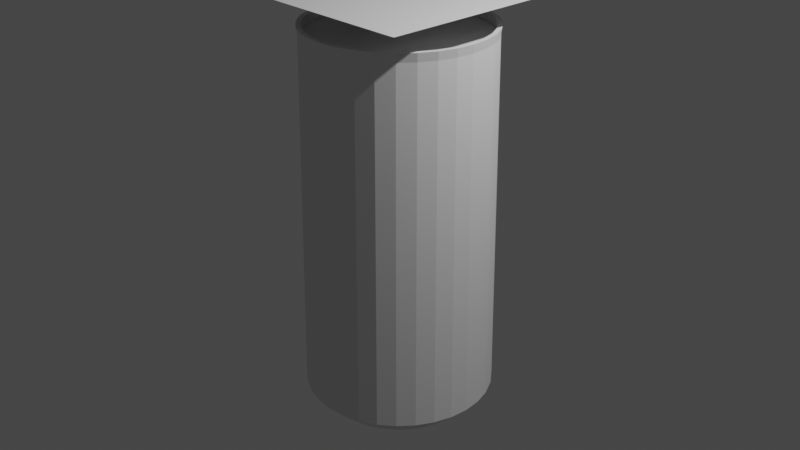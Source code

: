 # Source: can.blend  (saved by Blender 3.6.13; exported with 4.5.12 LTS)
import bpy
from mathutils import Matrix  # noqa: F401  (used for matrix-valued properties, if any)

bpy.ops.wm.read_factory_settings(use_empty=True)
scene = bpy.context.scene
scene.name = 'Scene'

# ---- collections
col_collection = bpy.data.collections.new('Collection'); scene.collection.children.link(col_collection)

# ---- world
world_world = bpy.data.worlds.new('World'); scene.world = world_world
world_world.use_nodes = True; world_world.node_tree.nodes.clear()
_N = world_world.node_tree.nodes; _L = world_world.node_tree.links
n0 = _N.new('ShaderNodeOutputWorld'); n0.name = 'World Output'; n0.location = (300, 300)
n1 = _N.new('ShaderNodeBackground'); n1.name = 'Background'; n1.location = (10, 300)
n1.inputs[0].default_value = (0.05088, 0.05088, 0.05088, 1.0)
_L.new(n1.outputs[0], n0.inputs[0])
n0.is_active_output = True
world_world.color = (0.05088, 0.05088, 0.05088)
world_world.use_sun_shadow = False
world_world.sun_shadow_jitter_overblur = 0.0

# ---- cameras
cam_camera = bpy.data.cameras.new('Camera')
cam_camera.clip_end = 100.0
cam_camera.ortho_scale = 7.314

# ---- lights
light_light = bpy.data.lights.new('Light', 'POINT')
light_light.transmission_factor = 0.0
light_light.energy = 1000.0
light_light.shadow_soft_size = 0.1
light_light.shadow_maximum_resolution = 0.006
light_light.use_absolute_resolution = True

# ---- meshes
me_cylinder = bpy.data.meshes.new('Cylinder')
me_cylinder.from_pydata([(0.0, 0.7804, -1.0), (0.0, 0.9178, 1.0), (0.1522, 0.7654, -1.0), (0.179, 0.9001, 1.0), (0.2986, 0.721, -1.0), (0.3512, 0.8479, 1.0), (0.4336, 0.6489, -1.0), (0.5099, 0.7631, 1.0), (0.5518, 0.5518, -1.0), (0.649, 0.649, 1.0), (0.6489, 0.4336, -1.0), (0.7631, 0.5099, 1.0), (0.721, 0.2986, -1.0), (0.8479, 0.3512, 1.0), (0.7654, 0.1522, -1.0), (0.9001, 0.179, 1.0), (0.7804, 0.0, -1.0), (0.9178, 0.0, 1.0), (0.7654, -0.1522, -1.0), (0.9001, -0.179, 1.0), (0.721, -0.2986, -1.0), (0.8479, -0.3512, 1.0), (0.6489, -0.4336, -1.0), (0.7631, -0.5099, 1.0), (0.5518, -0.5518, -1.0), (0.649, -0.649, 1.0), (0.4336, -0.6489, -1.0), (0.5099, -0.7631, 1.0), (0.2986, -0.721, -1.0), (0.3512, -0.8479, 1.0), (0.1522, -0.7654, -1.0), (0.179, -0.9001, 1.0), (0.0, -0.7804, -1.0), (0.0, -0.9178, 1.0), (-0.1522, -0.7654, -1.0), (-0.179, -0.9001, 1.0), (-0.2986, -0.721, -1.0), (-0.3512, -0.8479, 1.0), (-0.4336, -0.6489, -1.0), (-0.5099, -0.7631, 1.0), (-0.5518, -0.5518, -1.0), (-0.649, -0.649, 1.0), (-0.6489, -0.4336, -1.0), (-0.7631, -0.5099, 1.0), (-0.721, -0.2986, -1.0), (-0.8479, -0.3512, 1.0), (-0.7654, -0.1522, -1.0), (-0.9001, -0.179, 1.0), (-0.7804, 0.0, -1.0), (-0.9178, 0.0, 1.0), (-0.7654, 0.1522, -1.0), (-0.9001, 0.179, 1.0), (-0.721, 0.2986, -1.0), (-0.8479, 0.3512, 1.0), (-0.6489, 0.4336, -1.0), (-0.7631, 0.5099, 1.0), (-0.5518, 0.5518, -1.0), (-0.649, 0.649, 1.0), (-0.4336, 0.6489, -1.0), (-0.5099, 0.7631, 1.0), (-0.2986, 0.721, -1.0), (-0.3512, 0.8479, 1.0), (-0.1522, 0.7654, -1.0), (-0.179, 0.9001, 1.0), (0.1885, 0.9474, 1.0), (4.12e-10, 0.966, 1.0), (0.3697, 0.8924, 1.0), (0.5367, 0.8032, 1.0), (0.683, 0.683, 1.0), (0.8032, 0.5367, 1.0), (0.8924, 0.3697, 1.0), (0.9474, 0.1885, 1.0), (0.966, 5.071e-10, 1.0), (0.9474, -0.1885, 1.0), (0.8924, -0.3697, 1.0), (0.8032, -0.5367, 1.0), (0.683, -0.683, 1.0), (0.5367, -0.8032, 1.0), (0.3697, -0.8924, 1.0), (0.1885, -0.9474, 1.0), (4.12e-10, -0.966, 1.0), (-0.1885, -0.9474, 1.0), (-0.3697, -0.8924, 1.0), (-0.5367, -0.8032, 1.0), (-0.683, -0.683, 1.0), (-0.8032, -0.5367, 1.0), (-0.8924, -0.3697, 1.0), (-0.9474, -0.1885, 1.0), (-0.966, 5.071e-10, 1.0), (-0.9474, 0.1885, 1.0), (-0.8924, 0.3697, 1.0), (-0.8032, 0.5367, 1.0), (-0.683, 0.683, 1.0), (-0.5367, 0.8032, 1.0), (-0.3697, 0.8924, 1.0), (-0.1885, 0.9474, 1.0), (0.179, 0.9001, 0.9526), (-8.983e-09, 0.9178, 0.9526), (0.3512, 0.8479, 0.9526), (0.5099, 0.7631, 0.9526), (0.649, 0.649, 0.9526), (0.7631, 0.5099, 0.9526), (0.8479, 0.3512, 0.9526), (0.9001, 0.179, 0.9526), (0.9178, 0.0, 0.9526), (0.9001, -0.179, 0.9526), (0.8479, -0.3512, 0.9526), (0.7631, -0.5099, 0.9526), (0.649, -0.649, 0.9526), (0.5099, -0.7631, 0.9526), (0.3512, -0.8479, 0.9526), (0.179, -0.9001, 0.9526), (-8.983e-09, -0.9178, 0.9526), (-0.179, -0.9001, 0.9526), (-0.3512, -0.8479, 0.9526), (-0.5099, -0.7631, 0.9526), (-0.649, -0.649, 0.9526), (-0.7631, -0.5099, 0.9526), (-0.8479, -0.3512, 0.9526), (-0.9001, -0.179, 0.9526), (-0.9178, 0.0, 0.9526), (-0.9001, 0.179, 0.9526), (-0.8479, 0.3512, 0.9526), (-0.7631, 0.5099, 0.9526), (-0.649, 0.649, 0.9526), (-0.5099, 0.7631, 0.9526), (-0.3512, 0.8479, 0.9526), (-0.179, 0.9001, 0.9526), (0.0, 1.0, -0.8979), (0.1951, 0.9808, -0.8979), (0.3827, 0.9239, -0.8979), (0.5556, 0.8315, -0.8979), (0.7071, 0.7071, -0.8979), (0.8315, 0.5556, -0.8979), (0.9239, 0.3827, -0.8979), (0.9808, 0.1951, -0.8979), (1.0, 0.0, -0.8979), (0.9808, -0.1951, -0.8979), (0.9239, -0.3827, -0.8979), (0.8315, -0.5556, -0.8979), (0.7071, -0.7071, -0.8979), (0.5556, -0.8315, -0.8979), (0.3827, -0.9239, -0.8979), (0.1951, -0.9808, -0.8979), (0.0, -1.0, -0.8979), (-0.1951, -0.9808, -0.8979), (-0.3827, -0.9239, -0.8979), (-0.5556, -0.8315, -0.8979), (-0.7071, -0.7071, -0.8979), (-0.8315, -0.5556, -0.8979), (-0.9239, -0.3827, -0.8979), (-0.9808, -0.1951, -0.8979), (-1.0, 0.0, -0.8979), (-0.9808, 0.1951, -0.8979), (-0.9239, 0.3827, -0.8979), (-0.8315, 0.5556, -0.8979), (-0.7071, 0.7071, -0.8979), (-0.5556, 0.8315, -0.8979), (-0.3827, 0.9239, -0.8979), (-0.1951, 0.9808, -0.8979), (-3.755e-08, 0.7804, -0.9177), (0.1522, 0.7654, -0.9177), (0.2986, 0.721, -0.9177), (0.4336, 0.6489, -0.9177), (0.5518, 0.5518, -0.9177), (0.6489, 0.4336, -0.9177), (0.721, 0.2986, -0.9177), (0.7654, 0.1522, -0.9177), (0.7804, 0.0, -0.9177), (0.7654, -0.1522, -0.9177), (0.721, -0.2986, -0.9177), (0.6489, -0.4336, -0.9177), (0.5518, -0.5518, -0.9177), (0.4336, -0.6489, -0.9177), (0.2986, -0.721, -0.9177), (0.1522, -0.7654, -0.9177), (-3.755e-08, -0.7804, -0.9177), (-0.1522, -0.7654, -0.9177), (-0.2986, -0.721, -0.9177), (-0.4336, -0.6489, -0.9177), (-0.5518, -0.5518, -0.9177), (-0.6489, -0.4336, -0.9177), (-0.721, -0.2986, -0.9177), (-0.7654, -0.1522, -0.9177), (-0.7804, 0.0, -0.9177), (-0.7654, 0.1522, -0.9177), (-0.721, 0.2986, -0.9177), (-0.6489, 0.4336, -0.9177), (-0.5518, 0.5518, -0.9177), (-0.4336, 0.6489, -0.9177), (-0.2986, 0.721, -0.9177), (-0.1522, 0.7654, -0.9177), (5.674e-10, 0.9531, 0.9567), (0.1859, 0.9348, 0.9567), (0.3647, 0.8806, 0.9567), (0.5295, 0.7925, 0.9567), (0.674, 0.674, 0.9567), (0.7925, 0.5295, 0.9567), (0.8806, 0.3647, 0.9567), (0.9348, 0.1859, 0.9567), (0.9531, 6.984e-10, 0.9567), (0.9348, -0.1859, 0.9567), (0.8806, -0.3647, 0.9567), (0.7925, -0.5295, 0.9567), (0.674, -0.674, 0.9567), (0.5295, -0.7925, 0.9567), (0.3647, -0.8806, 0.9567), (0.1859, -0.9348, 0.9567), (5.674e-10, -0.9531, 0.9567), (-0.1859, -0.9348, 0.9567), (-0.3647, -0.8806, 0.9567), (-0.5295, -0.7925, 0.9567), (-0.674, -0.674, 0.9567), (-0.7925, -0.5295, 0.9567), (-0.8806, -0.3647, 0.9567), (-0.9348, -0.1859, 0.9567), (-0.9531, 6.984e-10, 0.9567), (-0.9348, 0.1859, 0.9567), (-0.8806, 0.3647, 0.9567), (-0.7925, 0.5295, 0.9567), (-0.674, 0.674, 0.9567), (-0.5295, 0.7925, 0.9567), (-0.3647, 0.8806, 0.9567), (-0.1859, 0.9348, 0.9567), (-1.0, -1.0, 1.135), (1.0, -1.0, 1.135), (-1.0, 1.0, 1.135), (1.0, 1.0, 1.135)], [], [(192, 65, 64, 193), (193, 64, 66, 194), (194, 66, 67, 195), (195, 67, 68, 196), (196, 68, 69, 197), (197, 69, 70, 198), (198, 70, 71, 199), (199, 71, 72, 200), (200, 72, 73, 201), (201, 73, 74, 202), (202, 74, 75, 203), (203, 75, 76, 204), (204, 76, 77, 205), (205, 77, 78, 206), (206, 78, 79, 207), (207, 79, 80, 208), (208, 80, 81, 209), (209, 81, 82, 210), (210, 82, 83, 211), (211, 83, 84, 212), (212, 84, 85, 213), (213, 85, 86, 214), (214, 86, 87, 215), (215, 87, 88, 216), (216, 88, 89, 217), (217, 89, 90, 218), (218, 90, 91, 219), (219, 91, 92, 220), (220, 92, 93, 221), (221, 93, 94, 222), (19, 17, 104, 105), (222, 94, 95, 223), (223, 95, 65, 192), (62, 0, 160, 191), (1, 3, 64, 65), (3, 5, 66, 64), (5, 7, 67, 66), (7, 9, 68, 67), (9, 11, 69, 68), (11, 13, 70, 69), (13, 15, 71, 70), (15, 17, 72, 71), (17, 19, 73, 72), (19, 21, 74, 73), (21, 23, 75, 74), (23, 25, 76, 75), (25, 27, 77, 76), (27, 29, 78, 77), (29, 31, 79, 78), (31, 33, 80, 79), (33, 35, 81, 80), (35, 37, 82, 81), (37, 39, 83, 82), (39, 41, 84, 83), (41, 43, 85, 84), (43, 45, 86, 85), (45, 47, 87, 86), (47, 49, 88, 87), (49, 51, 89, 88), (51, 53, 90, 89), (53, 55, 91, 90), (55, 57, 92, 91), (57, 59, 93, 92), (59, 61, 94, 93), (61, 63, 95, 94), (63, 1, 65, 95), (96, 97, 127, 126, 125, 124, 123, 122, 121, 120, 119, 118, 117, 116, 115, 114, 113, 112, 111, 110, 109, 108, 107, 106, 105, 104, 103, 102, 101, 100, 99, 98), (47, 45, 118, 119), (21, 19, 105, 106), (49, 47, 119, 120), (23, 21, 106, 107), (51, 49, 120, 121), (25, 23, 107, 108), (53, 51, 121, 122), (27, 25, 108, 109), (55, 53, 122, 123), (29, 27, 109, 110), (3, 1, 97, 96), (57, 55, 123, 124), (31, 29, 110, 111), (5, 3, 96, 98), (59, 57, 124, 125), (33, 31, 111, 112), (7, 5, 98, 99), (61, 59, 125, 126), (35, 33, 112, 113), (9, 7, 99, 100), (63, 61, 126, 127), (37, 35, 113, 114), (11, 9, 100, 101), (1, 63, 127, 97), (39, 37, 114, 115), (13, 11, 101, 102), (41, 39, 115, 116), (15, 13, 102, 103), (43, 41, 116, 117), (17, 15, 103, 104), (45, 43, 117, 118), (2, 0, 128, 129), (4, 2, 129, 130), (6, 4, 130, 131), (8, 6, 131, 132), (10, 8, 132, 133), (12, 10, 133, 134), (14, 12, 134, 135), (16, 14, 135, 136), (18, 16, 136, 137), (20, 18, 137, 138), (22, 20, 138, 139), (24, 22, 139, 140), (26, 24, 140, 141), (28, 26, 141, 142), (30, 28, 142, 143), (32, 30, 143, 144), (34, 32, 144, 145), (36, 34, 145, 146), (38, 36, 146, 147), (40, 38, 147, 148), (42, 40, 148, 149), (44, 42, 149, 150), (46, 44, 150, 151), (48, 46, 151, 152), (50, 48, 152, 153), (52, 50, 153, 154), (54, 52, 154, 155), (56, 54, 155, 156), (58, 56, 156, 157), (60, 58, 157, 158), (62, 60, 158, 159), (0, 62, 159, 128), (160, 161, 162, 163, 164, 165, 166, 167, 168, 169, 170, 171, 172, 173, 174, 175, 176, 177, 178, 179, 180, 181, 182, 183, 184, 185, 186, 187, 188, 189, 190, 191), (36, 38, 179, 178), (10, 12, 166, 165), (38, 40, 180, 179), (12, 14, 167, 166), (40, 42, 181, 180), (14, 16, 168, 167), (42, 44, 182, 181), (16, 18, 169, 168), (44, 46, 183, 182), (18, 20, 170, 169), (46, 48, 184, 183), (20, 22, 171, 170), (48, 50, 185, 184), (22, 24, 172, 171), (50, 52, 186, 185), (24, 26, 173, 172), (52, 54, 187, 186), (26, 28, 174, 173), (0, 2, 161, 160), (54, 56, 188, 187), (28, 30, 175, 174), (2, 4, 162, 161), (56, 58, 189, 188), (30, 32, 176, 175), (4, 6, 163, 162), (58, 60, 190, 189), (32, 34, 177, 176), (6, 8, 164, 163), (60, 62, 191, 190), (34, 36, 178, 177), (8, 10, 165, 164), (159, 223, 192, 128), (158, 222, 223, 159), (157, 221, 222, 158), (156, 220, 221, 157), (155, 219, 220, 156), (154, 218, 219, 155), (153, 217, 218, 154), (152, 216, 217, 153), (151, 215, 216, 152), (150, 214, 215, 151), (149, 213, 214, 150), (148, 212, 213, 149), (147, 211, 212, 148), (146, 210, 211, 147), (145, 209, 210, 146), (144, 208, 209, 145), (143, 207, 208, 144), (142, 206, 207, 143), (141, 205, 206, 142), (140, 204, 205, 141), (139, 203, 204, 140), (138, 202, 203, 139), (137, 201, 202, 138), (136, 200, 201, 137), (135, 199, 200, 136), (134, 198, 199, 135), (133, 197, 198, 134), (132, 196, 197, 133), (131, 195, 196, 132), (130, 194, 195, 131), (129, 193, 194, 130), (128, 192, 193, 129), (224, 225, 227, 226)])
_uv = me_cylinder.uv_layers.new(name='UVMap')
_uv.uv.foreach_set('vector', [1.0, 0.75, 1.0, 1.0, 0.9688, 1.0, 0.9688, 0.75, 0.9688, 0.75, 0.9688, 1.0, 0.9375, 1.0, 0.9375, 0.75, 0.9375, 0.75, 0.9375, 1.0, 0.9062, 1.0, 0.9062, 0.75, 0.9062, 0.75, 0.9062, 1.0, 0.875, 1.0, 0.875, 0.75, 0.875, 0.75, 0.875, 1.0, 0.8438, 1.0, 0.8438, 0.75, 0.8438, 0.75, 0.8438, 1.0, 0.8125, 1.0, 0.8125, 0.75, 0.8125, 0.75, 0.8125, 1.0, 0.7812, 1.0, 0.7812, 0.75, 0.7812, 0.75, 0.7812, 1.0, 0.75, 1.0, 0.75, 0.75, 0.75, 0.75, 0.75, 1.0, 0.7188, 1.0, 0.7188, 0.75, 0.7188, 0.75, 0.7188, 1.0, 0.6875, 1.0, 0.6875, 0.75, 0.6875, 0.75, 0.6875, 1.0, 0.6562, 1.0, 0.6562, 0.75, 0.6562, 0.75, 0.6562, 1.0, 0.625, 1.0, 0.625, 0.75, 0.625, 0.75, 0.625, 1.0, 0.5938, 1.0, 0.5938, 0.75, 0.5938, 0.75, 0.5938, 1.0, 0.5625, 1.0, 0.5625, 0.75, 0.5625, 0.75, 0.5625, 1.0, 0.5312, 1.0, 0.5312, 0.75, 0.5312, 0.75, 0.5312, 1.0, 0.5, 1.0, 0.5, 0.75, 0.5, 0.75, 0.5, 1.0, 0.4688, 1.0, 0.4688, 0.75, 0.4688, 0.75, 0.4688, 1.0, 0.4375, 1.0, 0.4375, 0.75, 0.4375, 0.75, 0.4375, 1.0, 0.4062, 1.0, 0.4062, 0.75, 0.4062, 0.75, 0.4062, 1.0, 0.375, 1.0, 0.375, 0.75, 0.375, 0.75, 0.375, 1.0, 0.3438, 1.0, 0.3438, 0.75, 0.3438, 0.75, 0.3438, 1.0, 0.3125, 1.0, 0.3125, 0.75, 0.3125, 0.75, 0.3125, 1.0, 0.2812, 1.0, 0.2812, 0.75, 0.2812, 0.75, 0.2812, 1.0, 0.25, 1.0, 0.25, 0.75, 0.25, 0.75, 0.25, 1.0, 0.2188, 1.0, 0.2188, 0.75, 0.2188, 0.75, 0.2188, 1.0, 0.1875, 1.0, 0.1875, 0.75, 0.1875, 0.75, 0.1875, 1.0, 0.1562, 1.0, 0.1562, 0.75, 0.1562, 0.75, 0.1562, 1.0, 0.125, 1.0, 0.125, 0.75, 0.125, 0.75, 0.125, 1.0, 0.09375, 1.0, 0.09375, 0.75, 0.09375, 0.75, 0.09375, 1.0, 0.0625, 1.0, 0.0625, 0.75, 0.466, 0.207, 0.4703, 0.25, 0.4703, 0.25, 0.466, 0.207, 0.0625, 0.75, 0.0625, 1.0, 0.03125, 1.0, 0.03125, 0.75, 0.03125, 0.75, 0.03125, 1.0, 0.0, 1.0, 0.0, 0.75, 0.7135, 0.4337, 0.75, 0.4373, 0.75, 0.4373, 0.7135, 0.4337, 0.25, 0.4703, 0.293, 0.466, 0.2968, 0.4854, 0.25, 0.49, 0.293, 0.466, 0.3343, 0.4535, 0.3418, 0.4717, 0.2968, 0.4854, 0.3343, 0.4535, 0.3724, 0.4331, 0.3833, 0.4496, 0.3418, 0.4717, 0.3724, 0.4331, 0.4057, 0.4057, 0.4197, 0.4197, 0.3833, 0.4496, 0.4057, 0.4057, 0.4331, 0.3724, 0.4496, 0.3833, 0.4197, 0.4197, 0.4331, 0.3724, 0.4535, 0.3343, 0.4717, 0.3418, 0.4496, 0.3833, 0.4535, 0.3343, 0.466, 0.293, 0.4854, 0.2968, 0.4717, 0.3418, 0.466, 0.293, 0.4703, 0.25, 0.49, 0.25, 0.4854, 0.2968, 0.4703, 0.25, 0.466, 0.207, 0.4854, 0.2032, 0.49, 0.25, 0.466, 0.207, 0.4535, 0.1657, 0.4717, 0.1582, 0.4854, 0.2032, 0.4535, 0.1657, 0.4331, 0.1276, 0.4496, 0.1167, 0.4717, 0.1582, 0.4331, 0.1276, 0.4057, 0.09425, 0.4197, 0.08029, 0.4496, 0.1167, 0.4057, 0.09425, 0.3724, 0.06686, 0.3833, 0.05045, 0.4197, 0.08029, 0.3724, 0.06686, 0.3343, 0.0465, 0.3418, 0.02827, 0.3833, 0.05045, 0.3343, 0.0465, 0.293, 0.03397, 0.2968, 0.01461, 0.3418, 0.02827, 0.293, 0.03397, 0.25, 0.02974, 0.25, 0.01, 0.2968, 0.01461, 0.25, 0.02974, 0.207, 0.03397, 0.2032, 0.01461, 0.25, 0.01, 0.207, 0.03397, 0.1657, 0.0465, 0.1582, 0.02827, 0.2032, 0.01461, 0.1657, 0.0465, 0.1276, 0.06686, 0.1167, 0.05045, 0.1582, 0.02827, 0.1276, 0.06686, 0.09425, 0.09425, 0.08029, 0.08029, 0.1167, 0.05045, 0.09425, 0.09425, 0.06686, 0.1276, 0.05045, 0.1167, 0.08029, 0.08029, 0.06686, 0.1276, 0.0465, 0.1657, 0.02827, 0.1582, 0.05045, 0.1167, 0.0465, 0.1657, 0.03397, 0.207, 0.01461, 0.2032, 0.02827, 0.1582, 0.03397, 0.207, 0.02974, 0.25, 0.01, 0.25, 0.01461, 0.2032, 0.02974, 0.25, 0.03397, 0.293, 0.01461, 0.2968, 0.01, 0.25, 0.03397, 0.293, 0.0465, 0.3343, 0.02827, 0.3418, 0.01461, 0.2968, 0.0465, 0.3343, 0.06686, 0.3724, 0.05045, 0.3833, 0.02827, 0.3418, 0.06686, 0.3724, 0.09425, 0.4057, 0.08029, 0.4197, 0.05045, 0.3833, 0.09425, 0.4057, 0.1276, 0.4331, 0.1167, 0.4496, 0.08029, 0.4197, 0.1276, 0.4331, 0.1657, 0.4535, 0.1582, 0.4717, 0.1167, 0.4496, 0.1657, 0.4535, 0.207, 0.466, 0.2032, 0.4854, 0.1582, 0.4717, 0.207, 0.466, 0.25, 0.4703, 0.25, 0.49, 0.2032, 0.4854, 0.293, 0.466, 0.25, 0.4703, 0.207, 0.466, 0.1657, 0.4535, 0.1276, 0.4331, 0.09425, 0.4057, 0.06686, 0.3724, 0.0465, 0.3343, 0.03397, 0.293, 0.02974, 0.25, 0.03397, 0.207, 0.0465, 0.1657, 0.06686, 0.1276, 0.09425, 0.09425, 0.1276, 0.06686, 0.1657, 0.0465, 0.207, 0.03397, 0.25, 0.02974, 0.293, 0.03397, 0.3343, 0.0465, 0.3724, 0.06686, 0.4057, 0.09425, 0.4331, 0.1276, 0.4535, 0.1657, 0.466, 0.207, 0.4703, 0.25, 0.466, 0.293, 0.4535, 0.3343, 0.4331, 0.3724, 0.4057, 0.4057, 0.3724, 0.4331, 0.3343, 0.4535, 0.03397, 0.207, 0.0465, 0.1657, 0.0465, 0.1657, 0.03397, 0.207, 0.4535, 0.1657, 0.466, 0.207, 0.466, 0.207, 0.4535, 0.1657, 0.02974, 0.25, 0.03397, 0.207, 0.03397, 0.207, 0.02974, 0.25, 0.4331, 0.1276, 0.4535, 0.1657, 0.4535, 0.1657, 0.4331, 0.1276, 0.03397, 0.293, 0.02974, 0.25, 0.02974, 0.25, 0.03397, 0.293, 0.4057, 0.09425, 0.4331, 0.1276, 0.4331, 0.1276, 0.4057, 0.09425, 0.0465, 0.3343, 0.03397, 0.293, 0.03397, 0.293, 0.0465, 0.3343, 0.3724, 0.06686, 0.4057, 0.09425, 0.4057, 0.09425, 0.3724, 0.06686, 0.06686, 0.3724, 0.0465, 0.3343, 0.0465, 0.3343, 0.06686, 0.3724, 0.3343, 0.0465, 0.3724, 0.06686, 0.3724, 0.06686, 0.3343, 0.0465, 0.293, 0.466, 0.25, 0.4703, 0.25, 0.4703, 0.293, 0.466, 0.09425, 0.4057, 0.06686, 0.3724, 0.06686, 0.3724, 0.09425, 0.4057, 0.293, 0.03397, 0.3343, 0.0465, 0.3343, 0.0465, 0.293, 0.03397, 0.3343, 0.4535, 0.293, 0.466, 0.293, 0.466, 0.3343, 0.4535, 0.1276, 0.4331, 0.09425, 0.4057, 0.09425, 0.4057, 0.1276, 0.4331, 0.25, 0.02974, 0.293, 0.03397, 0.293, 0.03397, 0.25, 0.02974, 0.3724, 0.4331, 0.3343, 0.4535, 0.3343, 0.4535, 0.3724, 0.4331, 0.1657, 0.4535, 0.1276, 0.4331, 0.1276, 0.4331, 0.1657, 0.4535, 0.207, 0.03397, 0.25, 0.02974, 0.25, 0.02974, 0.207, 0.03397, 0.4057, 0.4057, 0.3724, 0.4331, 0.3724, 0.4331, 0.4057, 0.4057, 0.207, 0.466, 0.1657, 0.4535, 0.1657, 0.4535, 0.207, 0.466, 0.1657, 0.0465, 0.207, 0.03397, 0.207, 0.03397, 0.1657, 0.0465, 0.4331, 0.3724, 0.4057, 0.4057, 0.4057, 0.4057, 0.4331, 0.3724, 0.25, 0.4703, 0.207, 0.466, 0.207, 0.466, 0.25, 0.4703, 0.1276, 0.06686, 0.1657, 0.0465, 0.1657, 0.0465, 0.1276, 0.06686, 0.4535, 0.3343, 0.4331, 0.3724, 0.4331, 0.3724, 0.4535, 0.3343, 0.09425, 0.09425, 0.1276, 0.06686, 0.1276, 0.06686, 0.09425, 0.09425, 0.466, 0.293, 0.4535, 0.3343, 0.4535, 0.3343, 0.466, 0.293, 0.06686, 0.1276, 0.09425, 0.09425, 0.09425, 0.09425, 0.06686, 0.1276, 0.4703, 0.25, 0.466, 0.293, 0.466, 0.293, 0.4703, 0.25, 0.0465, 0.1657, 0.06686, 0.1276, 0.06686, 0.1276, 0.0465, 0.1657, 0.7865, 0.4337, 0.75, 0.4373, 0.75, 0.49, 0.7968, 0.4854, 0.8217, 0.423, 0.7865, 0.4337, 0.7968, 0.4854, 0.8418, 0.4717, 0.8541, 0.4057, 0.8217, 0.423, 0.8418, 0.4717, 0.8833, 0.4496, 0.8824, 0.3824, 0.8541, 0.4057, 0.8833, 0.4496, 0.9197, 0.4197, 0.9057, 0.3541, 0.8824, 0.3824, 0.9197, 0.4197, 0.9496, 0.3833, 0.923, 0.3217, 0.9057, 0.3541, 0.9496, 0.3833, 0.9717, 0.3418, 0.9337, 0.2865, 0.923, 0.3217, 0.9717, 0.3418, 0.9854, 0.2968, 0.9373, 0.25, 0.9337, 0.2865, 0.9854, 0.2968, 0.99, 0.25, 0.9337, 0.2135, 0.9373, 0.25, 0.99, 0.25, 0.9854, 0.2032, 0.923, 0.1783, 0.9337, 0.2135, 0.9854, 0.2032, 0.9717, 0.1582, 0.9057, 0.1459, 0.923, 0.1783, 0.9717, 0.1582, 0.9496, 0.1167, 0.8824, 0.1176, 0.9057, 0.1459, 0.9496, 0.1167, 0.9197, 0.08029, 0.8541, 0.09427, 0.8824, 0.1176, 0.9197, 0.08029, 0.8833, 0.05045, 0.8217, 0.07697, 0.8541, 0.09427, 0.8833, 0.05045, 0.8418, 0.02827, 0.7865, 0.06631, 0.8217, 0.07697, 0.8418, 0.02827, 0.7968, 0.01461, 0.75, 0.06271, 0.7865, 0.06631, 0.7968, 0.01461, 0.75, 0.01, 0.7135, 0.06631, 0.75, 0.06271, 0.75, 0.01, 0.7032, 0.01461, 0.6783, 0.07697, 0.7135, 0.06631, 0.7032, 0.01461, 0.6582, 0.02827, 0.6459, 0.09427, 0.6783, 0.07697, 0.6582, 0.02827, 0.6167, 0.05045, 0.6176, 0.1176, 0.6459, 0.09427, 0.6167, 0.05045, 0.5803, 0.08029, 0.5943, 0.1459, 0.6176, 0.1176, 0.5803, 0.08029, 0.5504, 0.1167, 0.577, 0.1783, 0.5943, 0.1459, 0.5504, 0.1167, 0.5283, 0.1582, 0.5663, 0.2135, 0.577, 0.1783, 0.5283, 0.1582, 0.5146, 0.2032, 0.5627, 0.25, 0.5663, 0.2135, 0.5146, 0.2032, 0.51, 0.25, 0.5663, 0.2865, 0.5627, 0.25, 0.51, 0.25, 0.5146, 0.2968, 0.577, 0.3217, 0.5663, 0.2865, 0.5146, 0.2968, 0.5283, 0.3418, 0.5943, 0.3541, 0.577, 0.3217, 0.5283, 0.3418, 0.5504, 0.3833, 0.6176, 0.3824, 0.5943, 0.3541, 0.5504, 0.3833, 0.5803, 0.4197, 0.6459, 0.4057, 0.6176, 0.3824, 0.5803, 0.4197, 0.6167, 0.4496, 0.6783, 0.423, 0.6459, 0.4057, 0.6167, 0.4496, 0.6582, 0.4717, 0.7135, 0.4337, 0.6783, 0.423, 0.6582, 0.4717, 0.7032, 0.4854, 0.75, 0.4373, 0.7135, 0.4337, 0.7032, 0.4854, 0.75, 0.49, 0.75, 0.4373, 0.7865, 0.4337, 0.8217, 0.423, 0.8541, 0.4057, 0.8824, 0.3824, 0.9057, 0.3541, 0.923, 0.3217, 0.9337, 0.2865, 0.9373, 0.25, 0.9337, 0.2135, 0.923, 0.1783, 0.9057, 0.1459, 0.8824, 0.1176, 0.8541, 0.09427, 0.8217, 0.07697, 0.7865, 0.06631, 0.75, 0.06271, 0.7135, 0.06631, 0.6783, 0.07697, 0.6459, 0.09427, 0.6176, 0.1176, 0.5943, 0.1459, 0.577, 0.1783, 0.5663, 0.2135, 0.5627, 0.25, 0.5663, 0.2865, 0.577, 0.3217, 0.5943, 0.3541, 0.6176, 0.3824, 0.6459, 0.4057, 0.6783, 0.423, 0.7135, 0.4337, 0.6783, 0.07697, 0.6459, 0.09427, 0.6459, 0.09427, 0.6783, 0.07697, 0.9057, 0.3541, 0.923, 0.3217, 0.923, 0.3217, 0.9057, 0.3541, 0.6459, 0.09427, 0.6176, 0.1176, 0.6176, 0.1176, 0.6459, 0.09427, 0.923, 0.3217, 0.9337, 0.2865, 0.9337, 0.2865, 0.923, 0.3217, 0.6176, 0.1176, 0.5943, 0.1459, 0.5943, 0.1459, 0.6176, 0.1176, 0.9337, 0.2865, 0.9373, 0.25, 0.9373, 0.25, 0.9337, 0.2865, 0.5943, 0.1459, 0.577, 0.1783, 0.577, 0.1783, 0.5943, 0.1459, 0.9373, 0.25, 0.9337, 0.2135, 0.9337, 0.2135, 0.9373, 0.25, 0.577, 0.1783, 0.5663, 0.2135, 0.5663, 0.2135, 0.577, 0.1783, 0.9337, 0.2135, 0.923, 0.1783, 0.923, 0.1783, 0.9337, 0.2135, 0.5663, 0.2135, 0.5627, 0.25, 0.5627, 0.25, 0.5663, 0.2135, 0.923, 0.1783, 0.9057, 0.1459, 0.9057, 0.1459, 0.923, 0.1783, 0.5627, 0.25, 0.5663, 0.2865, 0.5663, 0.2865, 0.5627, 0.25, 0.9057, 0.1459, 0.8824, 0.1176, 0.8824, 0.1176, 0.9057, 0.1459, 0.5663, 0.2865, 0.577, 0.3217, 0.577, 0.3217, 0.5663, 0.2865, 0.8824, 0.1176, 0.8541, 0.09427, 0.8541, 0.09427, 0.8824, 0.1176, 0.577, 0.3217, 0.5943, 0.3541, 0.5943, 0.3541, 0.577, 0.3217, 0.8541, 0.09427, 0.8217, 0.07697, 0.8217, 0.07697, 0.8541, 0.09427, 0.75, 0.4373, 0.7865, 0.4337, 0.7865, 0.4337, 0.75, 0.4373, 0.5943, 0.3541, 0.6176, 0.3824, 0.6176, 0.3824, 0.5943, 0.3541, 0.8217, 0.07697, 0.7865, 0.06631, 0.7865, 0.06631, 0.8217, 0.07697, 0.7865, 0.4337, 0.8217, 0.423, 0.8217, 0.423, 0.7865, 0.4337, 0.6176, 0.3824, 0.6459, 0.4057, 0.6459, 0.4057, 0.6176, 0.3824, 0.7865, 0.06631, 0.75, 0.06271, 0.75, 0.06271, 0.7865, 0.06631, 0.8217, 0.423, 0.8541, 0.4057, 0.8541, 0.4057, 0.8217, 0.423, 0.6459, 0.4057, 0.6783, 0.423, 0.6783, 0.423, 0.6459, 0.4057, 0.75, 0.06271, 0.7135, 0.06631, 0.7135, 0.06631, 0.75, 0.06271, 0.8541, 0.4057, 0.8824, 0.3824, 0.8824, 0.3824, 0.8541, 0.4057, 0.6783, 0.423, 0.7135, 0.4337, 0.7135, 0.4337, 0.6783, 0.423, 0.7135, 0.06631, 0.6783, 0.07697, 0.6783, 0.07697, 0.7135, 0.06631, 0.8824, 0.3824, 0.9057, 0.3541, 0.9057, 0.3541, 0.8824, 0.3824, 0.03125, 0.5, 0.03125, 0.75, 0.0, 0.75, 0.0, 0.5, 0.0625, 0.5, 0.0625, 0.75, 0.03125, 0.75, 0.03125, 0.5, 0.09375, 0.5, 0.09375, 0.75, 0.0625, 0.75, 0.0625, 0.5, 0.125, 0.5, 0.125, 0.75, 0.09375, 0.75, 0.09375, 0.5, 0.1562, 0.5, 0.1562, 0.75, 0.125, 0.75, 0.125, 0.5, 0.1875, 0.5, 0.1875, 0.75, 0.1562, 0.75, 0.1562, 0.5, 0.2188, 0.5, 0.2188, 0.75, 0.1875, 0.75, 0.1875, 0.5, 0.25, 0.5, 0.25, 0.75, 0.2188, 0.75, 0.2188, 0.5, 0.2812, 0.5, 0.2812, 0.75, 0.25, 0.75, 0.25, 0.5, 0.3125, 0.5, 0.3125, 0.75, 0.2812, 0.75, 0.2812, 0.5, 0.3438, 0.5, 0.3438, 0.75, 0.3125, 0.75, 0.3125, 0.5, 0.375, 0.5, 0.375, 0.75, 0.3438, 0.75, 0.3438, 0.5, 0.4062, 0.5, 0.4062, 0.75, 0.375, 0.75, 0.375, 0.5, 0.4375, 0.5, 0.4375, 0.75, 0.4062, 0.75, 0.4062, 0.5, 0.4688, 0.5, 0.4688, 0.75, 0.4375, 0.75, 0.4375, 0.5, 0.5, 0.5, 0.5, 0.75, 0.4688, 0.75, 0.4688, 0.5, 0.5312, 0.5, 0.5312, 0.75, 0.5, 0.75, 0.5, 0.5, 0.5625, 0.5, 0.5625, 0.75, 0.5312, 0.75, 0.5312, 0.5, 0.5938, 0.5, 0.5938, 0.75, 0.5625, 0.75, 0.5625, 0.5, 0.625, 0.5, 0.625, 0.75, 0.5938, 0.75, 0.5938, 0.5, 0.6562, 0.5, 0.6562, 0.75, 0.625, 0.75, 0.625, 0.5, 0.6875, 0.5, 0.6875, 0.75, 0.6562, 0.75, 0.6562, 0.5, 0.7188, 0.5, 0.7188, 0.75, 0.6875, 0.75, 0.6875, 0.5, 0.75, 0.5, 0.75, 0.75, 0.7188, 0.75, 0.7188, 0.5, 0.7812, 0.5, 0.7812, 0.75, 0.75, 0.75, 0.75, 0.5, 0.8125, 0.5, 0.8125, 0.75, 0.7812, 0.75, 0.7812, 0.5, 0.8438, 0.5, 0.8438, 0.75, 0.8125, 0.75, 0.8125, 0.5, 0.875, 0.5, 0.875, 0.75, 0.8438, 0.75, 0.8438, 0.5, 0.9062, 0.5, 0.9062, 0.75, 0.875, 0.75, 0.875, 0.5, 0.9375, 0.5, 0.9375, 0.75, 0.9062, 0.75, 0.9062, 0.5, 0.9688, 0.5, 0.9688, 0.75, 0.9375, 0.75, 0.9375, 0.5, 1.0, 0.5, 1.0, 0.75, 0.9688, 0.75, 0.9688, 0.5, 0.0, 0.0, 1.0, 0.0, 1.0, 1.0, 0.0, 1.0])
me_cylinder.update()

# ---- objects
ob_light = bpy.data.objects.new('Light', light_light)
ob_camera = bpy.data.objects.new('Camera', cam_camera)
ob_cylinder = bpy.data.objects.new('Cylinder', me_cylinder)

# ---- transforms, parenting, visibility, modifiers, constraints
ob_light.location = (4.076, 1.005, 5.904)
ob_light.rotation_euler = (0.6503, 0.05522, 1.866)
ob_light.lock_rotations_4d = False
ob_light.empty_display_type = 'ARROWS'
ob_light.color = (0.0, 0.0, 0.0, 0.0)
ob_light.lineart.crease_threshold = 0.0
ob_camera.location = (7.359, -6.926, 4.958)
ob_camera.rotation_euler = (1.109, 0.0, 0.8149)
ob_camera.lock_rotations_4d = False
ob_camera.empty_display_type = 'ARROWS'
ob_camera.color = (0.0, 0.0, 0.0, 0.0)
ob_camera.display_type = 'WIRE'
ob_camera.lineart.crease_threshold = 0.0
ob_cylinder.location = (0.0, 0.0, 0.0)
ob_cylinder.scale = (1.0, 1.0, 2.044)

# ---- collection membership
col_collection.objects.link(ob_light)
col_collection.objects.link(ob_camera)
col_collection.objects.link(ob_cylinder)

# ---- scene / render settings (as saved in the file)
scene.camera = ob_camera
scene.frame_start = 1; scene.frame_end = 250; scene.frame_set(1)
scene.render.engine = 'BLENDER_EEVEE_NEXT'
scene.cycles.sampling_pattern = 'TABULATED_SOBOL'
scene.view_settings.view_transform = 'Filmic'
bpy.context.view_layer.update()
